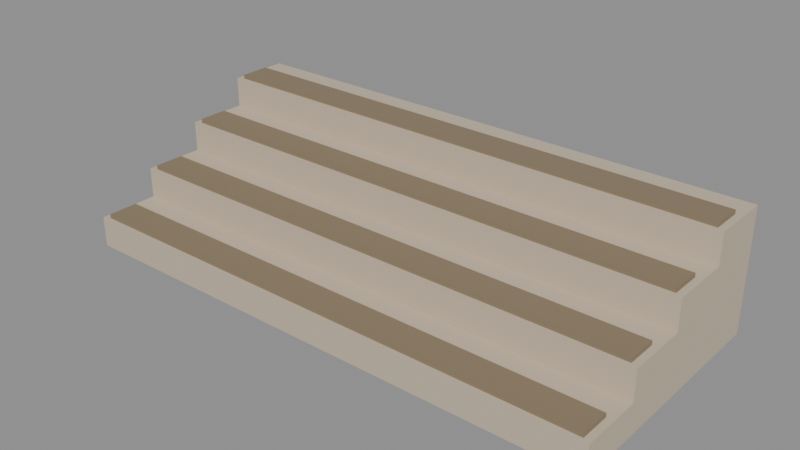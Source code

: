 # Source: city_hall_seating.blend  (saved by Blender 5.4.6; exported with 4.5.12 LTS)
import bpy
from mathutils import Matrix  # noqa: F401  (used for matrix-valued properties, if any)

bpy.ops.wm.read_factory_settings(use_empty=True)
scene = bpy.context.scene
scene.name = 'CityHallSeatingAsset'

# ---- collections
col_stubby_cityhallseating = bpy.data.collections.new('STUBBY_CityHallSeating'); scene.collection.children.link(col_stubby_cityhallseating)

# ---- materials (node trees are filled in below, after node groups)
mat_city_stone = bpy.data.materials.new('City_Stone')
mat_city_stone.use_backface_culling = True
mat_city_stone.diffuse_color = (0.5841, 0.4851, 0.3663, 1.0)
mat_city_timber = bpy.data.materials.new('City_Timber')
mat_city_timber.use_backface_culling = True
mat_city_timber.diffuse_color = (0.2542, 0.1946, 0.1221, 1.0)

# ---- material node trees
mat_city_stone.use_nodes = True; mat_city_stone.node_tree.nodes.clear()
_N = mat_city_stone.node_tree.nodes; _L = mat_city_stone.node_tree.links
n0 = _N.new('ShaderNodeBsdfPrincipled'); n0.name = 'Principled BSDF'; n0.location = (-200, 100)
n0.inputs[0].default_value = (0.5841, 0.4851, 0.3663, 1.0)
n0.inputs[2].default_value = 0.85
n0.inputs[10].default_value = 0.005
n1 = _N.new('ShaderNodeOutputMaterial'); n1.name = 'Material Output'; n1.location = (200, 100)
_L.new(n0.outputs[0], n1.inputs[0])
n1.is_active_output = True
mat_city_timber.use_nodes = True; mat_city_timber.node_tree.nodes.clear()
_N = mat_city_timber.node_tree.nodes; _L = mat_city_timber.node_tree.links
n0 = _N.new('ShaderNodeBsdfPrincipled'); n0.name = 'Principled BSDF'; n0.location = (-200, 100)
n0.inputs[0].default_value = (0.2542, 0.1946, 0.1221, 1.0)
n0.inputs[2].default_value = 0.75
n0.inputs[10].default_value = 0.005
n1 = _N.new('ShaderNodeOutputMaterial'); n1.name = 'Material Output'; n1.location = (200, 100)
_L.new(n0.outputs[0], n1.inputs[0])
n1.is_active_output = True

# ---- meshes
me_cityhallseating_tiers = bpy.data.meshes.new('CityHallSeating_Tiers')
me_cityhallseating_tiers.from_pydata([(0.0, 0.0, 0.0), (0.0, 0.0, 0.45), (0.0, 0.9, 0.45), (0.0, 0.9, 0.9), (0.0, 1.8, 0.9), (0.0, 1.8, 1.35), (0.0, 2.7, 1.35), (0.0, 2.7, 1.8), (0.0, 3.6, 1.8), (0.0, 3.6, 0.0), (8.0, 0.0, 0.0), (8.0, 0.0, 0.45), (8.0, 0.9, 0.45), (8.0, 0.9, 0.9), (8.0, 1.8, 0.9), (8.0, 1.8, 1.35), (8.0, 2.7, 1.35), (8.0, 2.7, 1.8), (8.0, 3.6, 1.8), (8.0, 3.6, 0.0)], [], [(9, 0, 1, 2, 3, 4, 5, 6, 7, 8), (10, 19, 18, 17, 16, 15, 14, 13, 12, 11), (0, 10, 11, 1), (1, 11, 12, 2), (2, 12, 13, 3), (3, 13, 14, 4), (4, 14, 15, 5), (5, 15, 16, 6), (6, 16, 17, 7), (7, 17, 18, 8), (8, 18, 19, 9), (9, 19, 10, 0)])
_uv = me_cityhallseating_tiers.uv_layers.new(name='UVMap')
_uv.uv.foreach_set('vector', [3.6, 0.0, 0.0, 0.0, 0.0, 0.45, 0.9, 0.45, 0.9, 0.9, 1.8, 0.9, 1.8, 1.35, 2.7, 1.35, 2.7, 1.8, 3.6, 1.8, 0.0, 0.0, 3.6, 0.0, 3.6, 1.8, 2.7, 1.8, 2.7, 1.35, 1.8, 1.35, 1.8, 0.9, 0.9, 0.9, 0.9, 0.45, 0.0, 0.45, 0.0, 0.0, 8.0, 0.0, 8.0, 0.45, 0.0, 0.45, 0.0, 0.0, 8.0, 0.0, 8.0, 0.9, 0.0, 0.9, 0.0, 0.45, 8.0, 0.45, 8.0, 0.9, 0.0, 0.9, 0.0, 0.9, 8.0, 0.9, 8.0, 1.8, 0.0, 1.8, 0.0, 0.9, 8.0, 0.9, 8.0, 1.35, 0.0, 1.35, 0.0, 1.8, 8.0, 1.8, 8.0, 2.7, 0.0, 2.7, 0.0, 1.35, 8.0, 1.35, 8.0, 1.8, 0.0, 1.8, 0.0, 2.7, 8.0, 2.7, 8.0, 3.6, 0.0, 3.6, 0.0, 1.8, 8.0, 1.8, 8.0, 0.0, 0.0, 0.0, 0.0, 3.6, 8.0, 3.6, 8.0, 0.0, 0.0, 0.0])
me_cityhallseating_tiers.materials.append(mat_city_stone)
me_cityhallseating_tiers.update()
me_cityhallseating_seat0 = bpy.data.meshes.new('CityHallSeating_Seat0')
me_cityhallseating_seat0.from_pydata([(0.1, 0.05, 0.45), (0.1, 0.05, 0.51), (0.1, 0.5, 0.45), (0.1, 0.5, 0.51), (7.9, 0.05, 0.45), (7.9, 0.05, 0.51), (7.9, 0.5, 0.45), (7.9, 0.5, 0.51)], [], [(0, 1, 3, 2), (2, 3, 7, 6), (6, 7, 5, 4), (4, 5, 1, 0), (2, 6, 4, 0), (7, 3, 1, 5)])
_uv = me_cityhallseating_seat0.uv_layers.new(name='UVMap')
_uv.uv.foreach_set('vector', [0.05, 0.45, 0.05, 0.51, 0.5, 0.51, 0.5, 0.45, 0.1, 0.45, 0.1, 0.51, 7.9, 0.51, 7.9, 0.45, 0.5, 0.45, 0.5, 0.51, 0.05, 0.51, 0.05, 0.45, 7.9, 0.45, 7.9, 0.51, 0.1, 0.51, 0.1, 0.45, 0.1, 0.5, 7.9, 0.5, 7.9, 0.05, 0.1, 0.05, 7.9, 0.5, 0.1, 0.5, 0.1, 0.05, 7.9, 0.05])
me_cityhallseating_seat0.materials.append(mat_city_timber)
me_cityhallseating_seat0.update()
me_cityhallseating_seat1 = bpy.data.meshes.new('CityHallSeating_Seat1')
me_cityhallseating_seat1.from_pydata([(0.1, 0.95, 0.9), (0.1, 0.95, 0.96), (0.1, 1.4, 0.9), (0.1, 1.4, 0.96), (7.9, 0.95, 0.9), (7.9, 0.95, 0.96), (7.9, 1.4, 0.9), (7.9, 1.4, 0.96)], [], [(0, 1, 3, 2), (2, 3, 7, 6), (6, 7, 5, 4), (4, 5, 1, 0), (2, 6, 4, 0), (7, 3, 1, 5)])
_uv = me_cityhallseating_seat1.uv_layers.new(name='UVMap')
_uv.uv.foreach_set('vector', [0.95, 0.9, 0.95, 0.96, 1.4, 0.96, 1.4, 0.9, 0.1, 0.9, 0.1, 0.96, 7.9, 0.96, 7.9, 0.9, 1.4, 0.9, 1.4, 0.96, 0.95, 0.96, 0.95, 0.9, 7.9, 0.9, 7.9, 0.96, 0.1, 0.96, 0.1, 0.9, 0.1, 1.4, 7.9, 1.4, 7.9, 0.95, 0.1, 0.95, 7.9, 1.4, 0.1, 1.4, 0.1, 0.95, 7.9, 0.95])
me_cityhallseating_seat1.materials.append(mat_city_timber)
me_cityhallseating_seat1.update()
me_cityhallseating_seat2 = bpy.data.meshes.new('CityHallSeating_Seat2')
me_cityhallseating_seat2.from_pydata([(0.1, 1.85, 1.35), (0.1, 1.85, 1.41), (0.1, 2.3, 1.35), (0.1, 2.3, 1.41), (7.9, 1.85, 1.35), (7.9, 1.85, 1.41), (7.9, 2.3, 1.35), (7.9, 2.3, 1.41)], [], [(0, 1, 3, 2), (2, 3, 7, 6), (6, 7, 5, 4), (4, 5, 1, 0), (2, 6, 4, 0), (7, 3, 1, 5)])
_uv = me_cityhallseating_seat2.uv_layers.new(name='UVMap')
_uv.uv.foreach_set('vector', [1.85, 1.35, 1.85, 1.41, 2.3, 1.41, 2.3, 1.35, 0.1, 1.35, 0.1, 1.41, 7.9, 1.41, 7.9, 1.35, 2.3, 1.35, 2.3, 1.41, 1.85, 1.41, 1.85, 1.35, 7.9, 1.35, 7.9, 1.41, 0.1, 1.41, 0.1, 1.35, 0.1, 2.3, 7.9, 2.3, 7.9, 1.85, 0.1, 1.85, 7.9, 2.3, 0.1, 2.3, 0.1, 1.85, 7.9, 1.85])
me_cityhallseating_seat2.materials.append(mat_city_timber)
me_cityhallseating_seat2.update()
me_cityhallseating_seat3 = bpy.data.meshes.new('CityHallSeating_Seat3')
me_cityhallseating_seat3.from_pydata([(0.1, 2.75, 1.8), (0.1, 2.75, 1.86), (0.1, 3.2, 1.8), (0.1, 3.2, 1.86), (7.9, 2.75, 1.8), (7.9, 2.75, 1.86), (7.9, 3.2, 1.8), (7.9, 3.2, 1.86)], [], [(0, 1, 3, 2), (2, 3, 7, 6), (6, 7, 5, 4), (4, 5, 1, 0), (2, 6, 4, 0), (7, 3, 1, 5)])
_uv = me_cityhallseating_seat3.uv_layers.new(name='UVMap')
_uv.uv.foreach_set('vector', [2.75, 1.8, 2.75, 1.86, 3.2, 1.86, 3.2, 1.8, 0.1, 1.8, 0.1, 1.86, 7.9, 1.86, 7.9, 1.8, 3.2, 1.8, 3.2, 1.86, 2.75, 1.86, 2.75, 1.8, 7.9, 1.8, 7.9, 1.86, 0.1, 1.86, 0.1, 1.8, 0.1, 3.2, 7.9, 3.2, 7.9, 2.75, 0.1, 2.75, 7.9, 3.2, 0.1, 3.2, 0.1, 2.75, 7.9, 2.75])
me_cityhallseating_seat3.materials.append(mat_city_timber)
me_cityhallseating_seat3.update()

# ---- objects
ob_cityhallseating_root = bpy.data.objects.new('CityHallSeating_Root', None)
ob_cityhallseating_tiers = bpy.data.objects.new('CityHallSeating_Tiers', me_cityhallseating_tiers)
ob_cityhallseating_seat0 = bpy.data.objects.new('CityHallSeating_Seat0', me_cityhallseating_seat0)
ob_seat_0_0 = bpy.data.objects.new('Seat_0_0', None)
ob_seat_0_1 = bpy.data.objects.new('Seat_0_1', None)
ob_seat_0_2 = bpy.data.objects.new('Seat_0_2', None)
ob_seat_0_3 = bpy.data.objects.new('Seat_0_3', None)
ob_cityhallseating_seat1 = bpy.data.objects.new('CityHallSeating_Seat1', me_cityhallseating_seat1)
ob_seat_1_0 = bpy.data.objects.new('Seat_1_0', None)
ob_seat_1_1 = bpy.data.objects.new('Seat_1_1', None)
ob_seat_1_2 = bpy.data.objects.new('Seat_1_2', None)
ob_seat_1_3 = bpy.data.objects.new('Seat_1_3', None)
ob_cityhallseating_seat2 = bpy.data.objects.new('CityHallSeating_Seat2', me_cityhallseating_seat2)
ob_seat_2_0 = bpy.data.objects.new('Seat_2_0', None)
ob_seat_2_1 = bpy.data.objects.new('Seat_2_1', None)
ob_seat_2_2 = bpy.data.objects.new('Seat_2_2', None)
ob_seat_2_3 = bpy.data.objects.new('Seat_2_3', None)
ob_cityhallseating_seat3 = bpy.data.objects.new('CityHallSeating_Seat3', me_cityhallseating_seat3)
ob_seat_3_0 = bpy.data.objects.new('Seat_3_0', None)
ob_seat_3_1 = bpy.data.objects.new('Seat_3_1', None)
ob_seat_3_2 = bpy.data.objects.new('Seat_3_2', None)
ob_seat_3_3 = bpy.data.objects.new('Seat_3_3', None)
ob_city_hall_seating_lod0 = bpy.data.objects.new('city_hall_seating_LOD0', None)

# ---- transforms, parenting, visibility, modifiers, constraints
ob_cityhallseating_root.location = (0.0, 0.0, 0.0)
ob_cityhallseating_tiers.parent = ob_city_hall_seating_lod0
ob_cityhallseating_tiers.location = (0.0, 0.0, 0.0)
ob_cityhallseating_seat0.parent = ob_city_hall_seating_lod0
ob_cityhallseating_seat0.location = (0.0, 0.0, 0.0)
ob_seat_0_0.parent = ob_cityhallseating_root
ob_seat_0_0.location = (1.0, 0.3, 0.51)
ob_seat_0_0.empty_display_type = 'ARROWS'
ob_seat_0_0.empty_display_size = 0.3
ob_seat_0_1.parent = ob_cityhallseating_root
ob_seat_0_1.location = (3.0, 0.3, 0.51)
ob_seat_0_1.empty_display_type = 'ARROWS'
ob_seat_0_1.empty_display_size = 0.3
ob_seat_0_2.parent = ob_cityhallseating_root
ob_seat_0_2.location = (5.0, 0.3, 0.51)
ob_seat_0_2.empty_display_type = 'ARROWS'
ob_seat_0_2.empty_display_size = 0.3
ob_seat_0_3.parent = ob_cityhallseating_root
ob_seat_0_3.location = (7.0, 0.3, 0.51)
ob_seat_0_3.empty_display_type = 'ARROWS'
ob_seat_0_3.empty_display_size = 0.3
ob_cityhallseating_seat1.parent = ob_city_hall_seating_lod0
ob_cityhallseating_seat1.location = (0.0, 0.0, 0.0)
ob_seat_1_0.parent = ob_cityhallseating_root
ob_seat_1_0.location = (1.0, 1.2, 0.96)
ob_seat_1_0.empty_display_type = 'ARROWS'
ob_seat_1_0.empty_display_size = 0.3
ob_seat_1_1.parent = ob_cityhallseating_root
ob_seat_1_1.location = (3.0, 1.2, 0.96)
ob_seat_1_1.empty_display_type = 'ARROWS'
ob_seat_1_1.empty_display_size = 0.3
ob_seat_1_2.parent = ob_cityhallseating_root
ob_seat_1_2.location = (5.0, 1.2, 0.96)
ob_seat_1_2.empty_display_type = 'ARROWS'
ob_seat_1_2.empty_display_size = 0.3
ob_seat_1_3.parent = ob_cityhallseating_root
ob_seat_1_3.location = (7.0, 1.2, 0.96)
ob_seat_1_3.empty_display_type = 'ARROWS'
ob_seat_1_3.empty_display_size = 0.3
ob_cityhallseating_seat2.parent = ob_city_hall_seating_lod0
ob_cityhallseating_seat2.location = (0.0, 0.0, 0.0)
ob_seat_2_0.parent = ob_cityhallseating_root
ob_seat_2_0.location = (1.0, 2.1, 1.41)
ob_seat_2_0.empty_display_type = 'ARROWS'
ob_seat_2_0.empty_display_size = 0.3
ob_seat_2_1.parent = ob_cityhallseating_root
ob_seat_2_1.location = (3.0, 2.1, 1.41)
ob_seat_2_1.empty_display_type = 'ARROWS'
ob_seat_2_1.empty_display_size = 0.3
ob_seat_2_2.parent = ob_cityhallseating_root
ob_seat_2_2.location = (5.0, 2.1, 1.41)
ob_seat_2_2.empty_display_type = 'ARROWS'
ob_seat_2_2.empty_display_size = 0.3
ob_seat_2_3.parent = ob_cityhallseating_root
ob_seat_2_3.location = (7.0, 2.1, 1.41)
ob_seat_2_3.empty_display_type = 'ARROWS'
ob_seat_2_3.empty_display_size = 0.3
ob_cityhallseating_seat3.parent = ob_city_hall_seating_lod0
ob_cityhallseating_seat3.location = (0.0, 0.0, 0.0)
ob_seat_3_0.parent = ob_cityhallseating_root
ob_seat_3_0.location = (1.0, 3.0, 1.86)
ob_seat_3_0.empty_display_type = 'ARROWS'
ob_seat_3_0.empty_display_size = 0.3
ob_seat_3_1.parent = ob_cityhallseating_root
ob_seat_3_1.location = (3.0, 3.0, 1.86)
ob_seat_3_1.empty_display_type = 'ARROWS'
ob_seat_3_1.empty_display_size = 0.3
ob_seat_3_2.parent = ob_cityhallseating_root
ob_seat_3_2.location = (5.0, 3.0, 1.86)
ob_seat_3_2.empty_display_type = 'ARROWS'
ob_seat_3_2.empty_display_size = 0.3
ob_seat_3_3.parent = ob_cityhallseating_root
ob_seat_3_3.location = (7.0, 3.0, 1.86)
ob_seat_3_3.empty_display_type = 'ARROWS'
ob_seat_3_3.empty_display_size = 0.3
ob_city_hall_seating_lod0.parent = ob_cityhallseating_root
ob_city_hall_seating_lod0.location = (0.0, 0.0, 0.0)

# ---- collection membership
col_stubby_cityhallseating.objects.link(ob_cityhallseating_root)
col_stubby_cityhallseating.objects.link(ob_cityhallseating_tiers)
col_stubby_cityhallseating.objects.link(ob_cityhallseating_seat0)
col_stubby_cityhallseating.objects.link(ob_seat_0_0)
col_stubby_cityhallseating.objects.link(ob_seat_0_1)
col_stubby_cityhallseating.objects.link(ob_seat_0_2)
col_stubby_cityhallseating.objects.link(ob_seat_0_3)
col_stubby_cityhallseating.objects.link(ob_cityhallseating_seat1)
col_stubby_cityhallseating.objects.link(ob_seat_1_0)
col_stubby_cityhallseating.objects.link(ob_seat_1_1)
col_stubby_cityhallseating.objects.link(ob_seat_1_2)
col_stubby_cityhallseating.objects.link(ob_seat_1_3)
col_stubby_cityhallseating.objects.link(ob_cityhallseating_seat2)
col_stubby_cityhallseating.objects.link(ob_seat_2_0)
col_stubby_cityhallseating.objects.link(ob_seat_2_1)
col_stubby_cityhallseating.objects.link(ob_seat_2_2)
col_stubby_cityhallseating.objects.link(ob_seat_2_3)
col_stubby_cityhallseating.objects.link(ob_cityhallseating_seat3)
col_stubby_cityhallseating.objects.link(ob_seat_3_0)
col_stubby_cityhallseating.objects.link(ob_seat_3_1)
col_stubby_cityhallseating.objects.link(ob_seat_3_2)
col_stubby_cityhallseating.objects.link(ob_seat_3_3)
col_stubby_cityhallseating.objects.link(ob_city_hall_seating_lod0)

# ---- scene / render settings (as saved in the file)
scene.frame_start = 1; scene.frame_end = 250; scene.frame_set(1)
scene.render.engine = 'BLENDER_EEVEE_NEXT'
scene.render.image_settings.exr_codec = 'NONE'
scene.render.use_bake_clear = False
scene.render.bake_margin = 0
scene.render.bake_bias = 0.0
scene.render.bake_samples = 0
scene.render.simplify_subdivision_render = 0
scene.render.simplify_child_particles_render = 0.0
scene.render.compositor_device = 'GPU'
scene.eevee.use_volume_custom_range = False
scene.eevee.gtao_distance = 0.0
scene.eevee.use_fast_gi = False
scene.eevee.fast_gi_thickness_near = 0.1
scene.eevee.fast_gi_thickness_far = 0.0
scene.eevee.ray_tracing_options.screen_trace_thickness = 0.1
bpy.context.view_layer.update()

# ---- added for rendering (the .blend has no active camera and no usable light): camera, sun + grey world if the file has none
cam_auto = bpy.data.cameras.new('AutoCamera')
cam_auto.lens = 50.0
cam_auto.sensor_width = 36.0
cam_auto.clip_end = 1000.0
ob_auto_camera = bpy.data.objects.new('AutoCamera', cam_auto)
scene.collection.objects.link(ob_auto_camera)
ob_auto_camera.location = (12.2971, -8.15656, 7.56771)
ob_auto_camera.rotation_euler = (1.09748, -7.21219e-08, 0.694738)
scene.camera = ob_auto_camera
light_auto_sun = bpy.data.lights.new('AutoSun', 'SUN')
light_auto_sun.energy = 3.0
light_auto_sun.angle = 0.0523599
ob_auto_sun = bpy.data.objects.new('AutoSun', light_auto_sun)
scene.collection.objects.link(ob_auto_sun)
ob_auto_sun.rotation_euler = (0.872665, 0.174533, 0.523599)
if scene.world is None:
    world_auto = bpy.data.worlds.new('AutoWorld')
    world_auto.color = (0.3, 0.3, 0.3)
    scene.world = world_auto
bpy.context.view_layer.update()
